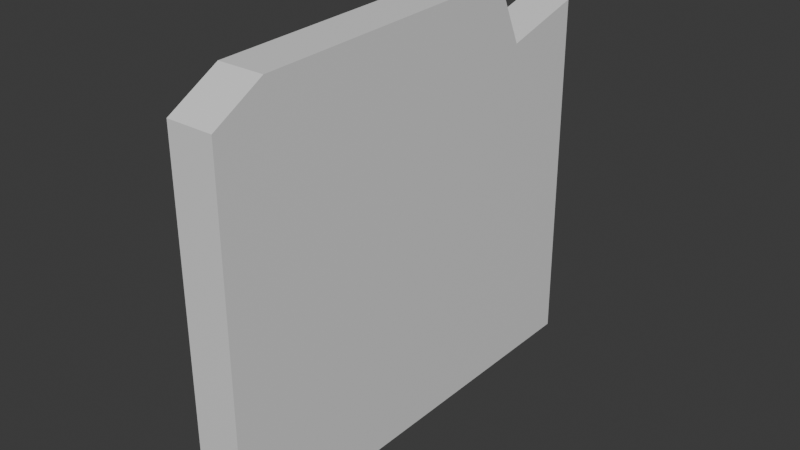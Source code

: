 # Source: Ruin_Wall_Thing.blend  (saved by Blender 5.1.29; exported with 4.5.12 LTS)
import bpy
from mathutils import Matrix  # noqa: F401  (used for matrix-valued properties, if any)

bpy.ops.wm.read_factory_settings(use_empty=True)
scene = bpy.context.scene
scene.name = 'Scene'

# ---- collections
col_collection = bpy.data.collections.new('Collection'); scene.collection.children.link(col_collection)

# ---- materials (node trees are filled in below, after node groups)
mat_material = bpy.data.materials.new('Material')
mat_material.alpha_threshold = 0.0
mat_material.use_backface_culling_lightprobe_volume = False
mat_material.roughness = 0.5
mat_material.line_color = (0.0, 0.0, 0.0, 1.0)

# ---- material node trees
mat_material.use_nodes = True; mat_material.node_tree.nodes.clear()
_N = mat_material.node_tree.nodes; _L = mat_material.node_tree.links
n0 = _N.new('ShaderNodeOutputMaterial'); n0.name = 'Material Output'; n0.location = (200, 100)
n1 = _N.new('ShaderNodeBsdfPrincipled'); n1.name = 'Principled BSDF'; n1.location = (-200, 100)
_L.new(n1.outputs[0], n0.inputs[0])
n0.is_active_output = True

# ---- world
world_world = bpy.data.worlds.new('World'); scene.world = world_world
world_world.use_nodes = True; world_world.node_tree.nodes.clear()
_N = world_world.node_tree.nodes; _L = world_world.node_tree.links
n0 = _N.new('ShaderNodeOutputWorld'); n0.name = 'World Output'; n0.location = (200, 100)
n1 = _N.new('ShaderNodeBackground'); n1.name = 'Background'; n1.location = (-200, 100)
n1.inputs[0].default_value = (0.05088, 0.05088, 0.05088, 1.0)
_L.new(n1.outputs[0], n0.inputs[0])
n0.is_active_output = True
world_world.color = (0.05088, 0.05088, 0.05088)
world_world.sun_shadow_jitter_overblur = 0.0

# ---- meshes
me_cube = bpy.data.meshes.new('Cube')
me_cube.from_pydata([(0.4453, 4.313, -0.1979), (0.4453, -3.352, 7.383), (0.4453, -4.313, -0.1979), (-0.4453, 4.313, -0.1979), (-0.4453, -3.352, 7.383), (-0.4453, -4.313, -0.1979), (0.4453, 4.236, 6.76), (-0.4453, -4.313, 6.832), (0.4453, -4.313, 6.832), (-0.4453, 4.236, 6.76), (-0.4453, 2.051, -0.1979), (0.4453, 2.051, 7.567), (-0.4453, 2.051, 7.567), (0.4453, 2.051, -0.1979), (0.4453, 2.621, 6.327), (-0.4453, 2.621, 6.327)], [], [(11, 12, 4, 1), (8, 1, 4, 7), (10, 13, 2, 5), (14, 11, 1, 8), (3, 9, 6, 0), (13, 14, 8, 2), (10, 15, 9, 3), (2, 8, 7, 5), (5, 7, 15, 10), (0, 6, 14, 13), (9, 15, 14, 6), (3, 0, 13, 10), (7, 4, 12, 15), (14, 15, 12, 11)])
_uv = me_cube.uv_layers.new(name='UVMap')
_uv.uv.foreach_set('vector', [-0.6295, 0.8737, -0.4996, 0.606, -0.4435, 0.5896, -0.2027, 0.9083, -0.1471, 0.8567, -0.2027, 0.9083, -0.4435, 0.5896, -0.4343, 0.5809, -0.4933, 0.5054, -0.6718, 0.06261, -0.1471, 0.2615, -0.4279, 0.5117, 0.7991, 0.8329, 0.7353, 0.987, 0.1303, 0.9642, 0.02274, 0.8956, -0.5158, 0.5104, -0.5413, 0.5804, -0.7379, 0.804, -0.8378, 0.1451, 0.7353, 0.02127, 0.7991, 0.8329, 0.02274, 0.8956, 0.02274, 0.02127, -0.4933, 0.5054, -0.5187, 0.59, -0.5413, 0.5804, -0.5158, 0.5104, -0.1471, 0.2615, -0.1471, 0.8567, -0.4343, 0.5809, -0.4279, 0.5117, -0.4279, 0.5117, -0.4343, 0.5809, -0.5187, 0.59, -0.4933, 0.5054, 0.9885, 0.02127, 0.9799, 0.8868, 0.7991, 0.8329, 0.7353, 0.02127, -0.5413, 0.5804, -0.5187, 0.59, -0.6799, 0.8426, -0.7379, 0.804, -0.5158, 0.5104, -0.8378, 0.1451, -0.6718, 0.06261, -0.4933, 0.5054, -0.4343, 0.5809, -0.4435, 0.5896, -0.4996, 0.606, -0.5187, 0.59, -0.6799, 0.8426, -0.5187, 0.59, -0.4996, 0.606, -0.6295, 0.8737])
me_cube.materials.append(mat_material)
me_cube.use_mirror_vertex_groups = False
me_cube.update()

# ---- objects
ob_ruin_wall = bpy.data.objects.new('Ruin_Wall', me_cube)

# ---- transforms, parenting, visibility, modifiers, constraints
ob_ruin_wall.location = (0.0, 0.0, 0.0)
ob_ruin_wall.lock_rotations_4d = False
ob_ruin_wall.empty_display_type = 'ARROWS'
ob_ruin_wall.lineart.crease_threshold = 0.0

# ---- collection membership
col_collection.objects.link(ob_ruin_wall)

# ---- scene / render settings (as saved in the file)
scene.frame_start = 1; scene.frame_end = 250; scene.frame_set(1)
scene.render.engine = 'BLENDER_EEVEE_NEXT'
scene.render.bake_bias = 0.0
scene.render.bake_samples = 0
scene.cycles.sampling_pattern = 'TABULATED_SOBOL'
scene.eevee.use_volume_custom_range = False
bpy.context.view_layer.update()

# ---- added for rendering (the .blend has no active camera and no usable light): camera, sun
cam_auto = bpy.data.cameras.new('AutoCamera')
cam_auto.lens = 50.0
cam_auto.sensor_width = 36.0
cam_auto.clip_end = 1000.0
ob_auto_camera = bpy.data.objects.new('AutoCamera', cam_auto)
scene.collection.objects.link(ob_auto_camera)
ob_auto_camera.location = (10.769, -12.9228, 12.2995)
ob_auto_camera.rotation_euler = (1.09748, -7.21219e-08, 0.694738)
scene.camera = ob_auto_camera
light_auto_sun = bpy.data.lights.new('AutoSun', 'SUN')
light_auto_sun.energy = 3.0
light_auto_sun.angle = 0.0523599
ob_auto_sun = bpy.data.objects.new('AutoSun', light_auto_sun)
scene.collection.objects.link(ob_auto_sun)
ob_auto_sun.rotation_euler = (0.872665, 0.174533, 0.523599)
bpy.context.view_layer.update()

